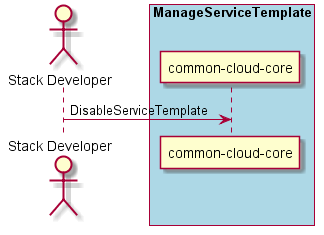

The diagram above was rendered by PlantUML. Its source (embedded in the PNG):
@startuml
Actor "Stack Developer" as A

box "ManageServiceTemplate" #lightblue
participant "common-cloud-core" as S
A -> S : DisableServiceTemplate
end box

@enduml